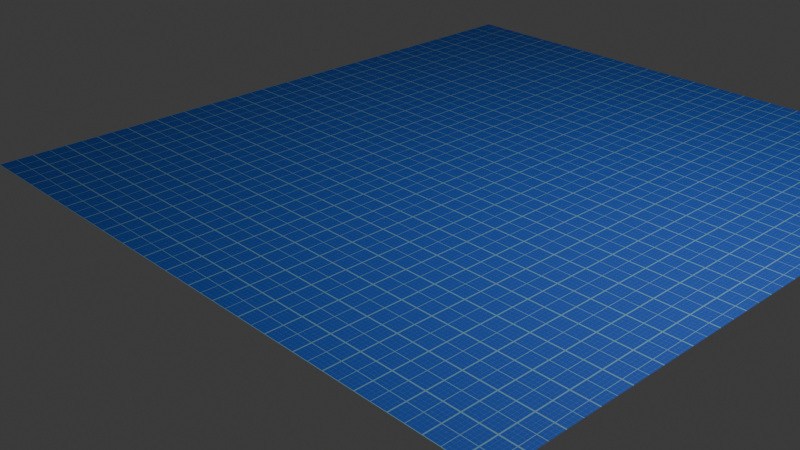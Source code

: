 # Source: grid.blend  (saved by Blender 5.2.44; exported with 4.5.12 LTS)
import bpy
from mathutils import Matrix  # noqa: F401  (used for matrix-valued properties, if any)

bpy.ops.wm.read_factory_settings(use_empty=True)
scene = bpy.context.scene
scene.name = 'Scene'

# ---- collections
col_collection = bpy.data.collections.new('Collection'); scene.collection.children.link(col_collection)

# ---- materials (node trees are filled in below, after node groups)
mat_tech_grid_01 = bpy.data.materials.new('tech_grid_01')
mat_tech_grid_01.use_backface_culling_lightprobe_volume = False

# ---- node groups
ng_vector_detect_079 = bpy.data.node_groups.new('vector_detect.079', 'ShaderNodeTree')
_s = ng_vector_detect_079.interface.new_socket(name='Vector', in_out='OUTPUT', socket_type='NodeSocketVector')
_s = ng_vector_detect_079.interface.new_socket(name='IF', in_out='INPUT', socket_type='NodeSocketVector')
_s.hide_value = True
_s = ng_vector_detect_079.interface.new_socket(name='ELSE', in_out='INPUT', socket_type='NodeSocketVector')
_s.hide_value = True
_N = ng_vector_detect_079.nodes; _L = ng_vector_detect_079.links
n0 = _N.new('ShaderNodeVectorMath'); n0.name = 'Vector Math'; n0.location = (-301, 22)
n0.hide = True
n0.operation = 'LENGTH'
n1 = _N.new('ShaderNodeMath'); n1.name = 'Math'; n1.location = (-296, -14)
n1.hide = True
n1.operation = 'CEIL'
n2 = _N.new('NodeReroute'); n2.name = 'Reroute'; n2.location = (-345, 12)
n2.width = 16
n2.socket_idname = 'NodeSocketVector'
n3 = _N.new('NodeGroupInput'); n3.name = 'Group Input'; n3.location = (-619, 44)
n4 = _N.new('NodeGroupOutput'); n4.name = 'Group Output'; n4.location = (-103, 31)
n5 = _N.new('ShaderNodeMix'); n5.name = 'Mix'; n5.location = (-292, -51)
n5.hide = True
n5.data_type = 'RGBA'
_L.new(n0.outputs[1], n1.inputs[0])
_L.new(n1.outputs[0], n5.inputs[0])
_L.new(n2.outputs[0], n0.inputs[0])
_L.new(n2.outputs[0], n5.inputs[7])
_L.new(n3.outputs[1], n5.inputs[6])
_L.new(n5.outputs[2], n4.inputs[0])
_L.new(n3.outputs[0], n2.inputs[0])
n4.is_active_output = True
ng_normal_bake_257 = bpy.data.node_groups.new('normal_bake.257', 'ShaderNodeTree')
_s = ng_normal_bake_257.interface.new_socket(name='Vector', in_out='OUTPUT', socket_type='NodeSocketVector')
_s = ng_normal_bake_257.interface.new_socket(name='Color', in_out='INPUT', socket_type='NodeSocketVector')
_s.hide_value = True
_N = ng_normal_bake_257.nodes; _L = ng_normal_bake_257.links
n0 = _N.new('ShaderNodeVectorMath'); n0.name = 'Vector Math.001'; n0.location = (-4, -55)
n0.operation = 'DOT_PRODUCT'
n1 = _N.new('ShaderNodeVectorMath'); n1.name = 'Vector Math.005'; n1.location = (-264, -55)
n1.operation = 'CROSS_PRODUCT'
n2 = _N.new('NodeReroute'); n2.name = 'Reroute'; n2.location = (-85, 62)
n2.width = 16
n2.socket_idname = 'NodeSocketVector'
n3 = _N.new('ShaderNodeNewGeometry'); n3.name = 'Geometry'; n3.location = (-577, -273)
n4 = _N.new('ShaderNodeTangent'); n4.name = 'Tangent'; n4.location = (-579, 25)
n4.width = 232
n4.direction_type = 'UV_MAP'
n5 = _N.new('NodeGroupInput'); n5.name = 'Group Input'; n5.location = (-552, 105)
n6 = _N.new('ShaderNodeMath'); n6.name = 'Math'; n6.location = (174, -29)
n6.operation = 'MULTIPLY'
n6.inputs[1].default_value = -1.0
n7 = _N.new('ShaderNodeCombineXYZ'); n7.name = 'Combine XYZ'; n7.location = (484, -31)
n8 = _N.new('ShaderNodeVectorMath'); n8.name = 'Vector Math.002'; n8.location = (-3, -240)
n8.operation = 'DOT_PRODUCT'
n9 = _N.new('ShaderNodeVectorMath'); n9.name = 'Vector Math.004'; n9.location = (670, -109)
n9.hide = True
n9.inputs[1].default_value = (0.5, 0.5, 0.5)
n10 = _N.new('ShaderNodeVectorMath'); n10.name = 'Vector Math.003'; n10.location = (670, -74)
n10.hide = True
n10.operation = 'SCALE'
n10.inputs[3].default_value = 0.5
n11 = _N.new('ShaderNodeVectorMath'); n11.name = 'Vector Math'; n11.location = (-2, 101)
n11.operation = 'DOT_PRODUCT'
n12 = _N.new('NodeGroupOutput'); n12.name = 'Group Output'; n12.location = (878, -85)
_L.new(n11.outputs[1], n7.inputs[0])
_L.new(n6.outputs[0], n7.inputs[1])
_L.new(n8.outputs[1], n7.inputs[2])
_L.new(n2.outputs[0], n11.inputs[0])
_L.new(n2.outputs[0], n0.inputs[0])
_L.new(n2.outputs[0], n8.inputs[0])
_L.new(n4.outputs[0], n1.inputs[0])
_L.new(n3.outputs[1], n1.inputs[1])
_L.new(n4.outputs[0], n11.inputs[1])
_L.new(n1.outputs[0], n0.inputs[1])
_L.new(n3.outputs[1], n8.inputs[1])
_L.new(n5.outputs[0], n2.inputs[0])
_L.new(n7.outputs[0], n10.inputs[0])
_L.new(n9.outputs[0], n12.inputs[0])
_L.new(n10.outputs[0], n9.inputs[0])
_L.new(n0.outputs[1], n6.inputs[0])
n12.is_active_output = True
ng_tech_grid = bpy.data.node_groups.new('Tech Grid', 'ShaderNodeTree')
_s = ng_tech_grid.interface.new_socket(name='BSDF', in_out='OUTPUT', socket_type='NodeSocketShader')
_s = ng_tech_grid.interface.new_socket(name='Color Bake', in_out='OUTPUT', socket_type='NodeSocketColor')
_s.default_value = (0.0, 0.0, 0.0, 0.0)
_s = ng_tech_grid.interface.new_socket(name='Metallic Bake', in_out='OUTPUT', socket_type='NodeSocketFloat')
_s = ng_tech_grid.interface.new_socket(name='Roughness Bake', in_out='OUTPUT', socket_type='NodeSocketFloat')
_s = ng_tech_grid.interface.new_socket(name='Normal Bake', in_out='OUTPUT', socket_type='NodeSocketVector')
_s = ng_tech_grid.interface.new_socket(name='Emission Bake', in_out='OUTPUT', socket_type='NodeSocketColor')
_s.default_value = (0.0, 0.0, 0.0, 0.0)
_s = ng_tech_grid.interface.new_socket(name='--PATTERN--', in_out='INPUT', socket_type='NodeSocketFloat')
_s.subtype = 'FACTOR'
_s.hide_value = True
_s = ng_tech_grid.interface.new_socket(name='Pattern', in_out='INPUT', socket_type='NodeSocketFloat')
_s.subtype = 'FACTOR'
_s.min_value = 0.0
_s.max_value = 1.0
_s = ng_tech_grid.interface.new_socket(name='Dashed Line (Pattern 0)', in_out='INPUT', socket_type='NodeSocketFloat')
_s.subtype = 'FACTOR'
_s.min_value = 0.0
_s.max_value = 1.0
_s = ng_tech_grid.interface.new_socket(name='Scale', in_out='INPUT', socket_type='NodeSocketFloat')
_s.default_value = 8.0
_s.min_value = -1e+04
_s.max_value = 1e+04
_s = ng_tech_grid.interface.new_socket(name='--BACKGROUND--', in_out='INPUT', socket_type='NodeSocketFloat')
_s.subtype = 'FACTOR'
_s.hide_value = True
_s = ng_tech_grid.interface.new_socket(name='BG Color', in_out='INPUT', socket_type='NodeSocketColor')
_s = ng_tech_grid.interface.new_socket(name='BG Metallic', in_out='INPUT', socket_type='NodeSocketFloat')
_s.subtype = 'FACTOR'
_s.min_value = 0.0
_s.max_value = 1.0
_s = ng_tech_grid.interface.new_socket(name='BG Roughness', in_out='INPUT', socket_type='NodeSocketFloat')
_s.subtype = 'FACTOR'
_s.min_value = 0.0
_s.max_value = 1.0
_s = ng_tech_grid.interface.new_socket(name='--GRID--', in_out='INPUT', socket_type='NodeSocketFloat')
_s.subtype = 'FACTOR'
_s.hide_value = True
_s = ng_tech_grid.interface.new_socket(name='Grid Color', in_out='INPUT', socket_type='NodeSocketColor')
_s.default_value = (1.0, 0.0595, 0.02251, 1.0)
_s = ng_tech_grid.interface.new_socket(name='Grid Metallic', in_out='INPUT', socket_type='NodeSocketFloat')
_s.subtype = 'FACTOR'
_s.min_value = 0.0
_s.max_value = 1.0
_s = ng_tech_grid.interface.new_socket(name='Grid Roughness', in_out='INPUT', socket_type='NodeSocketFloat')
_s.subtype = 'FACTOR'
_s.min_value = 0.0
_s.max_value = 1.0
_s = ng_tech_grid.interface.new_socket(name='Emission Strength', in_out='INPUT', socket_type='NodeSocketFloat')
_s.min_value = 0.0
_s.max_value = 1e+06
_s = ng_tech_grid.interface.new_socket(name='--OTHERS--', in_out='INPUT', socket_type='NodeSocketFloat')
_s.hide_value = True
_s = ng_tech_grid.interface.new_socket(name='Bump', in_out='INPUT', socket_type='NodeSocketFloat')
_s.default_value = 1.0
_s.min_value = 0.0
_s.max_value = 1e+04
_s = ng_tech_grid.interface.new_socket(name='Vector', in_out='INPUT', socket_type='NodeSocketVector')
_s.hide_value = True
_N = ng_tech_grid.nodes; _L = ng_tech_grid.links
n0 = _N.new('NodeFrame'); n0.name = 'Frame'; n0.location = (-20, 357)
n0.label = 'Pattern'
n0.width = 200
n1 = _N.new('NodeReroute'); n1.name = 'Reroute'; n1.location = (-617, 311)
n1.width = 16
n1.socket_idname = 'NodeSocketVector'
n2 = _N.new('NodeReroute'); n2.name = 'Reroute.001'; n2.location = (-619, -111)
n2.width = 16
n2.socket_idname = 'NodeSocketVector'
n3 = _N.new('NodeReroute'); n3.name = 'Reroute.002'; n3.location = (-622, -527)
n3.width = 16
n3.socket_idname = 'NodeSocketVector'
n4 = _N.new('ShaderNodeTexBrick'); n4.name = 'Brick Texture.002'; n4.location = (-460, -347)
n4.offset = 0.0
n4.inputs[1].default_value = (0.0, 0.0, 0.0, 1.0)
n4.inputs[2].default_value = (0.0, 0.0, 0.0, 1.0)
n4.inputs[3].default_value = (1.0, 0.8901, 0.8901, 1.0)
n4.inputs[4].default_value = 0.5
n4.inputs[5].default_value = 0.01
n4.inputs[9].default_value = 0.5
n5 = _N.new('ShaderNodeTexBrick'); n5.name = 'Brick Texture.001'; n5.location = (-463, 65)
n5.offset = 0.0
n5.inputs[1].default_value = (0.0, 0.0, 0.0, 1.0)
n5.inputs[2].default_value = (0.0, 0.0, 0.0, 1.0)
n5.inputs[3].default_value = (1.0, 0.8901, 0.8901, 1.0)
n5.inputs[4].default_value = 1.0
n5.inputs[5].default_value = 0.01
n5.inputs[9].default_value = 0.5
n6 = _N.new('ShaderNodeMath'); n6.name = 'Math.001'; n6.location = (-193, 159)
n6.hide = True
n6.use_clamp = True
n7 = _N.new('ShaderNodeGroup'); n7.name = 'Group'; n7.location = (-1046, 527)
n7.node_tree = ng_vector_detect_079
n8 = _N.new('ShaderNodeUVMap'); n8.name = 'UV Map.001'; n8.location = (-1044, 385)
n9 = _N.new('ShaderNodeVectorMath'); n9.name = 'Vector Math'; n9.location = (-865, 349)
n9.operation = 'SCALE'
n10 = _N.new('NodeGroupInput'); n10.name = 'Group Input'; n10.location = (-1432, 301)
n11 = _N.new('ShaderNodeMath'); n11.name = 'Math.002'; n11.location = (-208, 85)
n11.hide = True
n11.operation = 'MULTIPLY'
n11.use_clamp = True
n12 = _N.new('ShaderNodeMath'); n12.name = 'Math.006'; n12.location = (6, 112)
n12.hide = True
n12.operation = 'ROUND'
n12.use_clamp = True
n13 = _N.new('NodeReroute'); n13.name = 'Reroute.003'; n13.location = (428, -374)
n13.width = 16
n14 = _N.new('ShaderNodeMath'); n14.name = 'Math.005'; n14.location = (474, -300)
n14.operation = 'MULTIPLY'
n14.inputs[1].default_value = 5e-05
n15 = _N.new('ShaderNodeMath'); n15.name = 'Math.007'; n15.location = (469, -471)
n15.hide = True
n15.operation = 'DIVIDE'
n15.inputs[0].default_value = 8.0
n16 = _N.new('ShaderNodeMath'); n16.name = 'Math.008'; n16.location = (653, -310)
n16.operation = 'MULTIPLY'
n17 = _N.new('NodeGroupOutput'); n17.name = 'Group Output'; n17.location = (1866, 138)
n18 = _N.new('ShaderNodeMath'); n18.name = 'Math.009'; n18.location = (807, -354)
n18.hide = True
n18.operation = 'MULTIPLY'
n19 = _N.new('ShaderNodeBump'); n19.name = 'Bump'; n19.location = (812, -392)
n19.hide = True
n19.inputs[1].default_value = 1.0
n19.inputs[2].default_value = 1.0
n20 = _N.new('ShaderNodeGroup'); n20.name = 'Group.001'; n20.location = (1362, -588)
n20.node_tree = ng_normal_bake_257
n21 = _N.new('ShaderNodeMath'); n21.name = 'Math.010'; n21.location = (755, -538)
n21.operation = 'FLOOR'
n22 = _N.new('NodeGroupInput'); n22.name = 'Group Input.002'; n22.location = (461, -514)
n23 = _N.new('ShaderNodeMix'); n23.name = 'Mix.002'; n23.location = (875, 92)
n23.data_type = 'RGBA'
n24 = _N.new('ShaderNodeMix'); n24.name = 'Mix.004'; n24.location = (882, -104)
n24.data_type = 'RGBA'
n25 = _N.new('NodeGroupInput'); n25.name = 'Group Input.003'; n25.location = (553, 30)
n26 = _N.new('ShaderNodeTexBrick'); n26.name = 'Brick Texture'; n26.location = (-463, 486)
n26.offset = 0.0
n26.inputs[1].default_value = (0.0, 0.0, 0.0, 1.0)
n26.inputs[2].default_value = (0.0, 0.0, 0.0, 1.0)
n26.inputs[3].default_value = (1.0, 0.8901, 0.8901, 1.0)
n26.inputs[4].default_value = 4.0
n26.inputs[5].default_value = 0.01
n26.inputs[9].default_value = 0.5
n27 = _N.new('NodeReroute'); n27.name = 'Reroute.004'; n27.location = (-605, 851)
n27.width = 16
n27.socket_idname = 'NodeSocketVector'
n28 = _N.new('ShaderNodeVectorMath'); n28.name = 'Vector Math.002'; n28.location = (-465, 853)
n28.hide = True
n28.inputs[1].default_value = (0.17, 0.17, 0.0)
n29 = _N.new('ShaderNodeTexBrick'); n29.name = 'Brick Texture.003'; n29.location = (-468, 772)
n29.hide = True
n29.offset_frequency = 1
n29.squash_frequency = 1
n29.offset = 0.0
n29.inputs[1].default_value = (0.0, 0.0, 0.0, 1.0)
n29.inputs[2].default_value = (0.0, 0.0, 0.0, 1.0)
n29.inputs[3].default_value = (1.0, 0.8901, 0.8901, 1.0)
n29.inputs[4].default_value = 16.0
n29.inputs[5].default_value = 0.1
n29.inputs[9].default_value = 0.5
n30 = _N.new('ShaderNodeMath'); n30.name = 'Math.003'; n30.location = (-207, 318)
n30.hide = True
n30.operation = 'MULTIPLY'
n30.use_clamp = True
n31 = _N.new('ShaderNodeMath'); n31.name = 'Math.004'; n31.location = (-206, 278)
n31.hide = True
n31.use_clamp = True
n32 = _N.new('ShaderNodeMath'); n32.name = 'Math'; n32.location = (-195, 200)
n32.hide = True
n32.use_clamp = True
n33 = _N.new('ShaderNodeMix'); n33.name = 'Mix.001'; n33.location = (30, -40)
n33.data_type = 'RGBA'
n34 = _N.new('ShaderNodeMath'); n34.name = 'Math.011'; n34.location = (-223, 571)
n34.hide = True
n34.operation = 'MULTIPLY'
n34.use_clamp = True
n35 = _N.new('ShaderNodeMix'); n35.name = 'Mix.003'; n35.location = (-216, 527)
n35.hide = True
n35.data_type = 'RGBA'
n36 = _N.new('NodeGroupInput'); n36.name = 'Group Input.001'; n36.location = (7, 32)
n37 = _N.new('ShaderNodeMix'); n37.name = 'Mix'; n37.location = (878, 284)
n37.data_type = 'RGBA'
n38 = _N.new('ShaderNodeBsdfPrincipled'); n38.name = 'Principled BSDF'; n38.location = (1494, 339)
n38.distribution = 'GGX'
n38.subsurface_method = 'RANDOM_WALK_SKIN'
n38.inputs[3].default_value = 1.45
n38.inputs[28].default_value = 1.0
n39 = _N.new('ShaderNodeMix'); n39.name = 'Mix.005'; n39.location = (1286, -45)
n39.hide = True
n39.data_type = 'RGBA'
n39.blend_type = 'MULTIPLY'
n39.inputs[0].default_value = 1.0
n33.parent = n0
_L.new(n38.outputs[0], n17.inputs[0])
_L.new(n10.outputs[15], n7.inputs[0])
_L.new(n1.outputs[0], n26.inputs[0])
_L.new(n2.outputs[0], n5.inputs[0])
_L.new(n5.outputs[1], n32.inputs[1])
_L.new(n3.outputs[0], n4.inputs[0])
_L.new(n9.outputs[0], n1.inputs[0])
_L.new(n1.outputs[0], n2.inputs[0])
_L.new(n2.outputs[0], n3.inputs[0])
_L.new(n7.outputs[0], n9.inputs[0])
_L.new(n32.outputs[0], n6.inputs[0])
_L.new(n4.outputs[1], n6.inputs[1])
_L.new(n33.outputs[2], n37.inputs[0])
_L.new(n37.outputs[2], n38.inputs[0])
_L.new(n32.outputs[0], n11.inputs[0])
_L.new(n4.outputs[1], n11.inputs[1])
_L.new(n26.outputs[1], n30.inputs[0])
_L.new(n5.outputs[1], n30.inputs[1])
_L.new(n30.outputs[0], n31.inputs[0])
_L.new(n11.outputs[0], n31.inputs[1])
_L.new(n6.outputs[0], n33.inputs[6])
_L.new(n31.outputs[0], n33.inputs[7])
_L.new(n33.outputs[2], n23.inputs[0])
_L.new(n23.outputs[2], n38.inputs[1])
_L.new(n24.outputs[2], n38.inputs[2])
_L.new(n33.outputs[2], n24.inputs[0])
_L.new(n18.outputs[0], n19.inputs[3])
_L.new(n19.outputs[0], n38.inputs[5])
_L.new(n33.outputs[2], n13.inputs[0])
_L.new(n13.outputs[0], n14.inputs[0])
_L.new(n8.outputs[0], n7.inputs[1])
_L.new(n10.outputs[3], n9.inputs[3])
_L.new(n12.outputs[0], n33.inputs[0])
_L.new(n36.outputs[1], n12.inputs[0])
_L.new(n22.outputs[3], n15.inputs[1])
_L.new(n14.outputs[0], n16.inputs[0])
_L.new(n15.outputs[0], n16.inputs[1])
_L.new(n16.outputs[0], n18.inputs[0])
_L.new(n22.outputs[14], n18.inputs[1])
_L.new(n19.outputs[0], n20.inputs[0])
_L.new(n20.outputs[0], n17.inputs[4])
_L.new(n37.outputs[2], n17.inputs[1])
_L.new(n23.outputs[2], n17.inputs[2])
_L.new(n24.outputs[2], n17.inputs[3])
_L.new(n39.outputs[2], n38.inputs[27])
_L.new(n22.outputs[12], n21.inputs[0])
_L.new(n25.outputs[5], n37.inputs[6])
_L.new(n25.outputs[9], n37.inputs[7])
_L.new(n25.outputs[6], n23.inputs[6])
_L.new(n25.outputs[10], n23.inputs[7])
_L.new(n25.outputs[7], n24.inputs[6])
_L.new(n25.outputs[11], n24.inputs[7])
_L.new(n28.outputs[0], n29.inputs[0])
_L.new(n29.outputs[1], n34.inputs[0])
_L.new(n26.outputs[1], n34.inputs[1])
_L.new(n1.outputs[0], n27.inputs[0])
_L.new(n27.outputs[0], n28.inputs[0])
_L.new(n34.outputs[0], n35.inputs[7])
_L.new(n26.outputs[1], n35.inputs[6])
_L.new(n35.outputs[2], n32.inputs[0])
_L.new(n36.outputs[2], n35.inputs[0])
_L.new(n37.outputs[2], n39.inputs[6])
_L.new(n21.outputs[0], n39.inputs[7])
_L.new(n39.outputs[2], n17.inputs[5])
n17.is_active_output = True

# ---- material node trees
mat_tech_grid_01.use_nodes = True; mat_tech_grid_01.node_tree.nodes.clear()
_N = mat_tech_grid_01.node_tree.nodes; _L = mat_tech_grid_01.node_tree.links
n0 = _N.new('ShaderNodeOutputMaterial'); n0.name = 'Material Output'; n0.location = (1270, -111)
n1 = _N.new('ShaderNodeGroup'); n1.name = 'Group.001'; n1.location = (998, -51)
n1.width = 191
n1.node_tree = ng_tech_grid
n1.inputs[0].default_value = 0.0
n1.inputs[1].default_value = 0.0
n1.inputs[2].default_value = 1.0
n1.inputs[3].default_value = 19.8
n1.inputs[4].default_value = 0.0
n1.inputs[5].default_value = (0.01306, 0.07941, 0.4457, 1.0)
n1.inputs[6].default_value = 0.0
n1.inputs[7].default_value = 0.7973
n1.inputs[8].default_value = 0.0
n1.inputs[9].default_value = (0.1627, 0.375, 0.5102, 1.0)
n1.inputs[10].default_value = 0.0
n1.inputs[11].default_value = 0.4189
n1.inputs[12].default_value = 0.0
n1.inputs[13].default_value = 0.0
n1.inputs[14].default_value = 0.0
n1.inputs[15].default_value = (0.0, 0.0, 0.0)
_L.new(n1.outputs[0], n0.inputs[0])
n0.is_active_output = True

# ---- world
world_world = bpy.data.worlds.new('World'); scene.world = world_world
world_world.use_nodes = True; world_world.node_tree.nodes.clear()
_N = world_world.node_tree.nodes; _L = world_world.node_tree.links
n0 = _N.new('ShaderNodeOutputWorld'); n0.name = 'World Output'; n0.location = (200, 100)
n1 = _N.new('ShaderNodeBackground'); n1.name = 'Background'; n1.location = (-200, 100)
n1.inputs[0].default_value = (0.05088, 0.05088, 0.05088, 1.0)
_L.new(n1.outputs[0], n0.inputs[0])
n0.is_active_output = True
world_world.color = (0.05088, 0.05088, 0.05088)
world_world.sun_shadow_jitter_overblur = 0.0

# ---- cameras
cam_camera = bpy.data.cameras.new('Camera')
cam_camera.clip_end = 100.0
cam_camera.ortho_scale = 7.314

# ---- lights
light_light = bpy.data.lights.new('Light', 'POINT')
light_light.energy = 1000.0
light_light.shadow_soft_size = 0.1

# ---- meshes
me_plane = bpy.data.meshes.new('Plane')
me_plane.from_pydata([(-3.506, -3.798, 0.0), (3.506, -3.798, 0.0), (-3.506, 3.798, 0.0), (3.506, 3.798, 0.0)], [], [(0, 1, 3, 2)])
_uv = me_plane.uv_layers.new(name='UVMap')
_uv.uv.foreach_set('vector', [0.0, 0.0, 1.0, 0.0, 1.0, 1.0, 0.0, 1.0])
me_plane.materials.append(mat_tech_grid_01)
me_plane.update()

# ---- objects
ob_light = bpy.data.objects.new('Light', light_light)
ob_camera = bpy.data.objects.new('Camera', cam_camera)
ob_bluegrid = bpy.data.objects.new('BlueGrid', me_plane)

# ---- transforms, parenting, visibility, modifiers, constraints
ob_light.location = (4.076, 1.005, 5.904)
ob_light.rotation_euler = (0.6503, 0.05522, 1.866)
ob_light.lock_rotations_4d = False
ob_light.empty_display_type = 'ARROWS'
ob_light.color = (0.0, 0.0, 0.0, 0.0)
ob_light.lineart.crease_threshold = 0.0
ob_camera.location = (7.359, -6.926, 4.958)
ob_camera.rotation_euler = (1.109, 0.0, 0.8149)
ob_camera.lock_rotations_4d = False
ob_camera.empty_display_type = 'ARROWS'
ob_camera.color = (0.0, 0.0, 0.0, 0.0)
ob_camera.display_type = 'WIRE'
ob_camera.lineart.crease_threshold = 0.0
ob_bluegrid.location = (0.1303, 1.186, 0.3098)

# ---- collection membership
col_collection.objects.link(ob_light)
col_collection.objects.link(ob_camera)
col_collection.objects.link(ob_bluegrid)

# ---- scene / render settings (as saved in the file)
scene.camera = ob_camera
scene.frame_start = 1; scene.frame_end = 250; scene.frame_set(1)
scene.render.engine = 'BLENDER_EEVEE_NEXT'
scene.render.bake_bias = 0.0
scene.render.bake_samples = 0
scene.cycles.sampling_pattern = 'TABULATED_SOBOL'
scene.eevee.use_volume_custom_range = False
scene.eevee.fast_gi_thickness_far = 0.0
bpy.context.view_layer.update()
